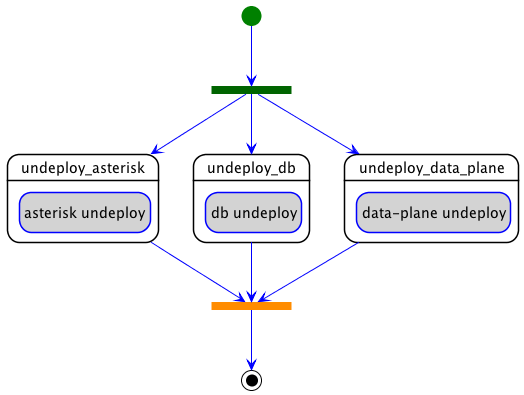

The diagram above was rendered by PlantUML. Its source (embedded in the PNG):
@startuml
hide empty description
skinparam shadowing false
skinparam state {
  ArrowColor blue
  BorderColor blue
  EndColor black
  StartColor green
  BackGroundColor<< step >> white
  BorderColor<< step >> black
  BackGroundColor<< delegate >> lightgrey
  BackGroundColor<< set_state >> white
  BackGroundColor<< call_operation >> lightblue
  BackGroundColor<< inline >> white
}
skinparam ActivityBarColor<<fork>> DarkGreen
skinparam ActivityBarColor<<join>> DarkOrange

state "undeploy_asterisk" as step_declarative_undeploy_undeploy_asterisk << step >> {
  state "asterisk undeploy" as step_declarative_undeploy_undeploy_asterisk_asterisk_undeploy << delegate >>
}
state "undeploy_db" as step_declarative_undeploy_undeploy_db << step >> {
  state "db undeploy" as step_declarative_undeploy_undeploy_db_db_undeploy << delegate >>
}
state "undeploy_data_plane" as step_declarative_undeploy_undeploy_data_plane << step >> {
  state "data-plane undeploy" as step_declarative_undeploy_undeploy_data_plane_data_plane_undeploy << delegate >>
}
state declarative_undeploy_fork <<fork>>
[*] --> declarative_undeploy_fork
declarative_undeploy_fork --> step_declarative_undeploy_undeploy_asterisk
declarative_undeploy_fork --> step_declarative_undeploy_undeploy_db
declarative_undeploy_fork --> step_declarative_undeploy_undeploy_data_plane
state declarative_undeploy_join <<join>>
declarative_undeploy_join --> [*]
step_declarative_undeploy_undeploy_asterisk --> declarative_undeploy_join
step_declarative_undeploy_undeploy_db --> declarative_undeploy_join
step_declarative_undeploy_undeploy_data_plane --> declarative_undeploy_join
@enduml